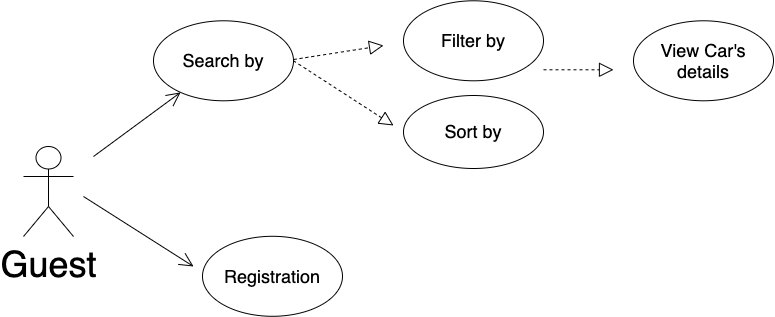

The diagram above was exported from draw.io. Its source (the exported page's mxGraphModel, read from the mxfile embedded in the PNG):
<mxGraphModel dx="2178" dy="2009" grid="1" gridSize="22" guides="1" tooltips="1" connect="1" arrows="1" fold="1" page="1" pageScale="1" pageWidth="827" pageHeight="1169" background="#ffffff" math="0" shadow="0">
  <root>
    <mxCell id="0" />
    <mxCell id="1" parent="0" />
    <mxCell id="keeiWqRNQiY55CI_33N1-36" value="&lt;span style=&quot;font-size: 18px&quot;&gt;Search by&lt;/span&gt;" style="ellipse;whiteSpace=wrap;html=1;shadow=0;fillColor=#ffffff;gradientColor=none;" parent="1" vertex="1">
      <mxGeometry x="-660" y="-895.7142857142858" width="140" height="80" as="geometry" />
    </mxCell>
    <mxCell id="keeiWqRNQiY55CI_33N1-139" value="&lt;font style=&quot;font-size: 18px&quot;&gt;Registration&lt;/font&gt;" style="ellipse;whiteSpace=wrap;html=1;shadow=0;fillColor=#ffffff;gradientColor=none;" parent="1" vertex="1">
      <mxGeometry x="-611" y="-680.2142857142858" width="140" height="80" as="geometry" />
    </mxCell>
    <mxCell id="keeiWqRNQiY55CI_33N1-37" value="&lt;span style=&quot;font-size: 18px&quot;&gt;Filter by&lt;/span&gt;" style="ellipse;whiteSpace=wrap;html=1;shadow=0;fillColor=#ffffff;gradientColor=none;" parent="1" vertex="1">
      <mxGeometry x="-410" y="-915.7142857142858" width="140" height="80" as="geometry" />
    </mxCell>
    <mxCell id="keeiWqRNQiY55CI_33N1-38" value="&lt;span style=&quot;font-size: 18px&quot;&gt;Sort by&lt;/span&gt;" style="ellipse;whiteSpace=wrap;html=1;shadow=0;fillColor=#ffffff;gradientColor=none;" parent="1" vertex="1">
      <mxGeometry x="-410" y="-821" width="140" height="73" as="geometry" />
    </mxCell>
    <mxCell id="keeiWqRNQiY55CI_33N1-39" value="&lt;span style=&quot;font-size: 18px&quot;&gt;View Car's details&lt;/span&gt;" style="ellipse;whiteSpace=wrap;html=1;shadow=0;fillColor=#ffffff;gradientColor=none;" parent="1" vertex="1">
      <mxGeometry x="-180" y="-895.7142857142858" width="140" height="80" as="geometry" />
    </mxCell>
    <mxCell id="keeiWqRNQiY55CI_33N1-40" value="" style="endArrow=block;dashed=1;endFill=0;endSize=12;html=1;" parent="1" edge="1">
      <mxGeometry width="160" relative="1" as="geometry">
        <mxPoint x="-520" y="-857" as="sourcePoint" />
        <mxPoint x="-430" y="-871" as="targetPoint" />
        <Array as="points" />
      </mxGeometry>
    </mxCell>
    <mxCell id="keeiWqRNQiY55CI_33N1-41" value="" style="endArrow=block;dashed=1;endFill=0;endSize=12;html=1;" parent="1" edge="1">
      <mxGeometry width="160" relative="1" as="geometry">
        <mxPoint x="-270.0000000000002" y="-846.7142857142858" as="sourcePoint" />
        <mxPoint x="-200.00000000000023" y="-846.7142857142858" as="targetPoint" />
        <Array as="points" />
      </mxGeometry>
    </mxCell>
    <mxCell id="keeiWqRNQiY55CI_33N1-42" value="&lt;span style=&quot;font-size: 36px&quot;&gt;Guest&lt;/span&gt;" style="shape=umlActor;verticalLabelPosition=bottom;labelBackgroundColor=#ffffff;verticalAlign=top;html=1;fillColor=#ffffff;gradientColor=none;rotation=0;" parent="1" vertex="1">
      <mxGeometry x="-790" y="-770" width="50" height="90" as="geometry" />
    </mxCell>
    <mxCell id="keeiWqRNQiY55CI_33N1-121" value="" style="endArrow=open;endFill=1;endSize=12;html=1;" parent="1" target="keeiWqRNQiY55CI_33N1-36" edge="1">
      <mxGeometry width="160" relative="1" as="geometry">
        <mxPoint x="-720" y="-760" as="sourcePoint" />
        <mxPoint x="-746.3599999999997" y="-938.3139999999999" as="targetPoint" />
      </mxGeometry>
    </mxCell>
    <mxCell id="keeiWqRNQiY55CI_33N1-125" value="" style="endArrow=open;endFill=1;endSize=12;html=1;entryX=0.007;entryY=0.274;entryDx=0;entryDy=0;entryPerimeter=0;" parent="1" edge="1">
      <mxGeometry width="160" relative="1" as="geometry">
        <mxPoint x="-730" y="-720" as="sourcePoint" />
        <mxPoint x="-619.9500000000003" y="-649.998" as="targetPoint" />
      </mxGeometry>
    </mxCell>
    <mxCell id="keeiWqRNQiY55CI_33N1-134" value="" style="endArrow=block;dashed=1;endFill=0;endSize=12;html=1;exitX=1;exitY=0.5;exitDx=0;exitDy=0;" parent="1" source="keeiWqRNQiY55CI_33N1-36" edge="1">
      <mxGeometry width="160" relative="1" as="geometry">
        <mxPoint x="-500" y="-846.7142857142858" as="sourcePoint" />
        <mxPoint x="-420" y="-791" as="targetPoint" />
        <Array as="points" />
      </mxGeometry>
    </mxCell>
  </root>
</mxGraphModel>